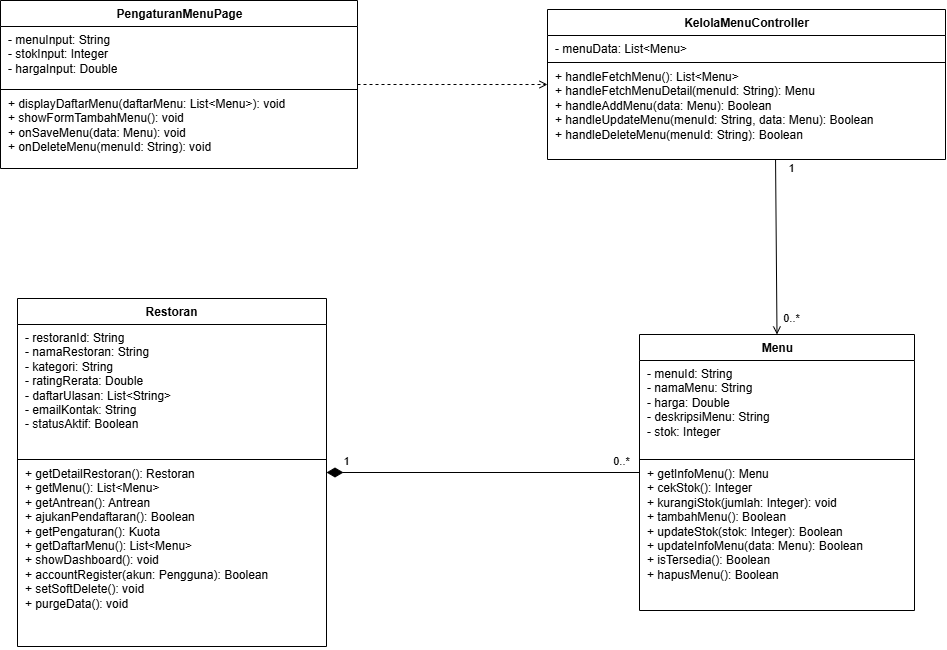

The diagram above was exported from draw.io. Its source (the exported page's mxGraphModel, read from the mxfile embedded in the PNG):
<mxGraphModel dx="2307" dy="1196" grid="1" gridSize="10" guides="1" tooltips="1" connect="1" arrows="1" fold="1" page="1" pageScale="1" pageWidth="1510" pageHeight="816" math="0" shadow="0">
  <root>
    <mxCell id="0" />
    <mxCell id="1" parent="0" />
    <mxCell id="c8-3" parent="1" style="swimlane;fontStyle=1;align=center;verticalAlign=top;startSize=26;collapsible=0;marginBottom=0;html=1;fillColor=#ffffff;strokeColor=#000000;" value="PengaturanMenuPage" vertex="1">
      <mxGeometry height="168" width="357" x="40" y="90" as="geometry" />
    </mxCell>
    <mxCell id="c8-4" parent="c8-3" style="text;strokeColor=none;fillColor=none;align=left;verticalAlign=top;spacingLeft=6;spacingRight=4;overflow=hidden;rotatable=0;html=1;whiteSpace=nowrap;" value="- menuInput: String&lt;br&gt;- stokInput: Integer&lt;br&gt;- hargaInput: Double" vertex="1">
      <mxGeometry height="62" width="357" y="26" as="geometry" />
    </mxCell>
    <mxCell id="c8-5" parent="c8-3" style="line;strokeWidth=1;fillColor=none;align=left;verticalAlign=middle;rotatable=0;strokeColor=inherit;" value="" vertex="1">
      <mxGeometry height="2" width="357" y="88" as="geometry" />
    </mxCell>
    <mxCell id="c8-6" parent="c8-3" style="text;strokeColor=none;fillColor=none;align=left;verticalAlign=top;spacingLeft=6;spacingRight=4;overflow=hidden;rotatable=0;html=1;whiteSpace=nowrap;" value="+ displayDaftarMenu(daftarMenu: List&amp;lt;Menu&amp;gt;): void&lt;br&gt;+ showFormTambahMenu(): void&lt;br&gt;+ onSaveMenu(data: Menu): void&lt;br&gt;+ onDeleteMenu(menuId: String): void" vertex="1">
      <mxGeometry height="78" width="357" y="90" as="geometry" />
    </mxCell>
    <mxCell id="c8-7" parent="1" style="swimlane;fontStyle=1;align=center;verticalAlign=top;startSize=26;collapsible=0;marginBottom=0;html=1;fillColor=#ffffff;strokeColor=#000000;" value="KelolaMenuController" vertex="1">
      <mxGeometry height="150" width="398" x="587" y="99" as="geometry" />
    </mxCell>
    <mxCell id="c8-8" parent="c8-7" style="text;strokeColor=none;fillColor=none;align=left;verticalAlign=top;spacingLeft=6;spacingRight=4;overflow=hidden;rotatable=0;html=1;whiteSpace=nowrap;" value="- menuData: List&amp;lt;Menu&amp;gt;" vertex="1">
      <mxGeometry height="26" width="398" y="26" as="geometry" />
    </mxCell>
    <mxCell id="c8-9" parent="c8-7" style="line;strokeWidth=1;fillColor=none;align=left;verticalAlign=middle;rotatable=0;strokeColor=inherit;" value="" vertex="1">
      <mxGeometry height="2" width="398" y="52" as="geometry" />
    </mxCell>
    <mxCell id="c8-10" parent="c8-7" style="text;strokeColor=none;fillColor=none;align=left;verticalAlign=top;spacingLeft=6;spacingRight=4;overflow=hidden;rotatable=0;html=1;whiteSpace=nowrap;" value="+ handleFetchMenu(): List&amp;lt;Menu&amp;gt;&lt;br&gt;+ handleFetchMenuDetail(menuId: String): Menu&lt;br&gt;+ handleAddMenu(data: Menu): Boolean&lt;br&gt;+ handleUpdateMenu(menuId: String, data: Menu): Boolean&lt;br&gt;+ handleDeleteMenu(menuId: String): Boolean" vertex="1">
      <mxGeometry height="96" width="398" y="54" as="geometry" />
    </mxCell>
    <mxCell id="c8-11" parent="1" style="swimlane;fontStyle=1;align=center;verticalAlign=top;startSize=26;collapsible=0;marginBottom=0;html=1;fillColor=#ffffff;strokeColor=#000000;" value="Restoran" vertex="1">
      <mxGeometry height="348" width="309" x="57" y="388" as="geometry" />
    </mxCell>
    <mxCell id="c8-12" parent="c8-11" style="text;strokeColor=none;fillColor=none;align=left;verticalAlign=top;spacingLeft=6;spacingRight=4;overflow=hidden;rotatable=0;html=1;whiteSpace=nowrap;" value="- restoranId: String&lt;br&gt;- namaRestoran: String&lt;br&gt;- kategori: String&lt;br&gt;- ratingRerata: Double&lt;br&gt;- daftarUlasan: List&amp;lt;String&amp;gt;&lt;br&gt;- emailKontak: String&lt;br&gt;- statusAktif: Boolean" vertex="1">
      <mxGeometry height="134" width="309" y="26" as="geometry" />
    </mxCell>
    <mxCell id="c8-13" parent="c8-11" style="line;strokeWidth=1;fillColor=none;align=left;verticalAlign=middle;rotatable=0;strokeColor=inherit;" value="" vertex="1">
      <mxGeometry height="2" width="309" y="160" as="geometry" />
    </mxCell>
    <mxCell id="c8-14" parent="c8-11" style="text;strokeColor=none;fillColor=none;align=left;verticalAlign=top;spacingLeft=6;spacingRight=4;overflow=hidden;rotatable=0;html=1;whiteSpace=nowrap;" value="+ getDetailRestoran(): Restoran&lt;br&gt;+ getMenu(): List&amp;lt;Menu&amp;gt;&lt;br&gt;+ getAntrean(): Antrean&lt;br&gt;+ ajukanPendaftaran(): Boolean&lt;br&gt;+ getPengaturan(): Kuota&lt;br&gt;+ getDaftarMenu(): List&amp;lt;Menu&amp;gt;&lt;br&gt;+ showDashboard(): void&lt;br&gt;+ accountRegister(akun: Pengguna): Boolean&lt;br&gt;+ setSoftDelete(): void&lt;br&gt;+ purgeData(): void" vertex="1">
      <mxGeometry height="186" width="309" y="162" as="geometry" />
    </mxCell>
    <mxCell id="c8-15" parent="1" style="swimlane;fontStyle=1;align=center;verticalAlign=top;startSize=26;collapsible=0;marginBottom=0;html=1;fillColor=#ffffff;strokeColor=#000000;" value="Menu" vertex="1">
      <mxGeometry height="276" width="275" x="679" y="424" as="geometry" />
    </mxCell>
    <mxCell id="c8-16" parent="c8-15" style="text;strokeColor=none;fillColor=none;align=left;verticalAlign=top;spacingLeft=6;spacingRight=4;overflow=hidden;rotatable=0;html=1;whiteSpace=nowrap;" value="- menuId: String&lt;br&gt;- namaMenu: String&lt;br&gt;- harga: Double&lt;br&gt;- deskripsiMenu: String&lt;br&gt;- stok: Integer" vertex="1">
      <mxGeometry height="98" width="275" y="26" as="geometry" />
    </mxCell>
    <mxCell id="c8-17" parent="c8-15" style="line;strokeWidth=1;fillColor=none;align=left;verticalAlign=middle;rotatable=0;strokeColor=inherit;" value="" vertex="1">
      <mxGeometry height="2" width="275" y="124" as="geometry" />
    </mxCell>
    <mxCell id="c8-18" parent="c8-15" style="text;strokeColor=none;fillColor=none;align=left;verticalAlign=top;spacingLeft=6;spacingRight=4;overflow=hidden;rotatable=0;html=1;whiteSpace=nowrap;" value="+ getInfoMenu(): Menu&lt;br&gt;+ cekStok(): Integer&lt;br&gt;+ kurangiStok(jumlah: Integer): void&lt;br&gt;+ tambahMenu(): Boolean&lt;br&gt;+ updateStok(stok: Integer): Boolean&lt;br&gt;+ updateInfoMenu(data: Menu): Boolean&lt;br&gt;+ isTersedia(): Boolean&lt;br&gt;+ hapusMenu(): Boolean" vertex="1">
      <mxGeometry height="150" width="275" y="126" as="geometry" />
    </mxCell>
    <mxCell id="c8-19" edge="1" parent="1" source="c8-3" style="html=1;rounded=0;endArrow=open;endFill=0;dashed=1;startArrow=none;exitX=1;exitY=0.5;entryX=0;entryY=0.5;" target="c8-7" value="">
      <mxGeometry relative="1" as="geometry" />
    </mxCell>
    <mxCell id="c8-23" edge="1" parent="1" source="c8-10" style="html=1;rounded=0;endArrow=open;endFill=0;startArrow=none;exitX=0.573;exitY=0.999;entryX=0.5;entryY=0;exitDx=0;exitDy=0;exitPerimeter=0;" target="c8-15" value="">
      <mxGeometry relative="1" as="geometry" />
    </mxCell>
    <mxCell id="c8-24" connectable="0" parent="c8-23" style="edgeLabel;html=1;align=center;verticalAlign=middle;resizable=0;points=[];labelBackgroundColor=none;" value="1" vertex="1">
      <mxGeometry relative="1" x="-0.8787" as="geometry">
        <mxPoint x="15" y="-2" as="offset" />
      </mxGeometry>
    </mxCell>
    <mxCell id="c8-25" connectable="0" parent="c8-23" style="edgeLabel;html=1;align=center;verticalAlign=middle;resizable=0;points=[];labelBackgroundColor=none;" value="0..*" vertex="1">
      <mxGeometry relative="1" x="0.8802" as="geometry">
        <mxPoint x="14" y="-6" as="offset" />
      </mxGeometry>
    </mxCell>
    <mxCell id="c8-26" edge="1" parent="1" source="c8-11" style="html=1;rounded=0;endArrow=none;startArrow=diamondThin;startFill=1;startSize=14;exitX=1;exitY=0.5;entryX=0;entryY=0.5;" target="c8-15" value="">
      <mxGeometry relative="1" as="geometry" />
    </mxCell>
    <mxCell id="c8-27" connectable="0" parent="c8-26" style="edgeLabel;html=1;align=center;verticalAlign=middle;resizable=0;points=[];labelBackgroundColor=none;" value="1" vertex="1">
      <mxGeometry relative="1" x="-0.88" as="geometry">
        <mxPoint y="-12" as="offset" />
      </mxGeometry>
    </mxCell>
    <mxCell id="c8-28" connectable="0" parent="c8-26" style="edgeLabel;html=1;align=center;verticalAlign=middle;resizable=0;points=[];labelBackgroundColor=none;" value="0..*" vertex="1">
      <mxGeometry relative="1" x="0.88" as="geometry">
        <mxPoint y="-12" as="offset" />
      </mxGeometry>
    </mxCell>
  </root>
</mxGraphModel>